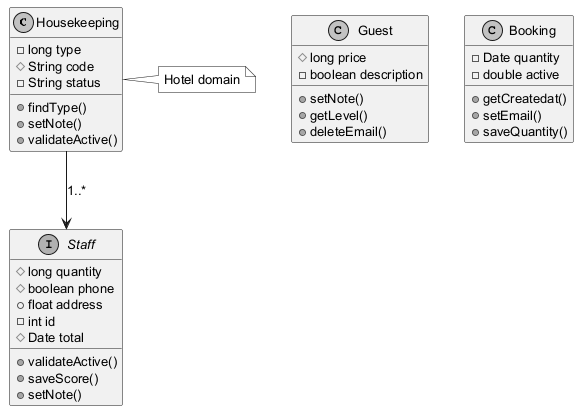

The diagram above was rendered by PlantUML. Its source (embedded in the PNG):
@startuml
skinparam monochrome true
skinparam defaultFontSize 13
class Housekeeping {
  -long type
  #String code
  -String status
  +findType()
  +setNote()
  +validateActive()
}
class Guest {
  #long price
  -boolean description
  +setNote()
  +getLevel()
  +deleteEmail()
}
interface Staff {
  #long quantity
  #boolean phone
  +float address
  -int id
  #Date total
  +validateActive()
  +saveScore()
  +setNote()
}
class Booking {
  -Date quantity
  -double active
  +getCreatedat()
  +setEmail()
  +saveQuantity()
}
Housekeeping --> Staff : "1..*"
note right of Housekeeping : Hotel domain
@enduml